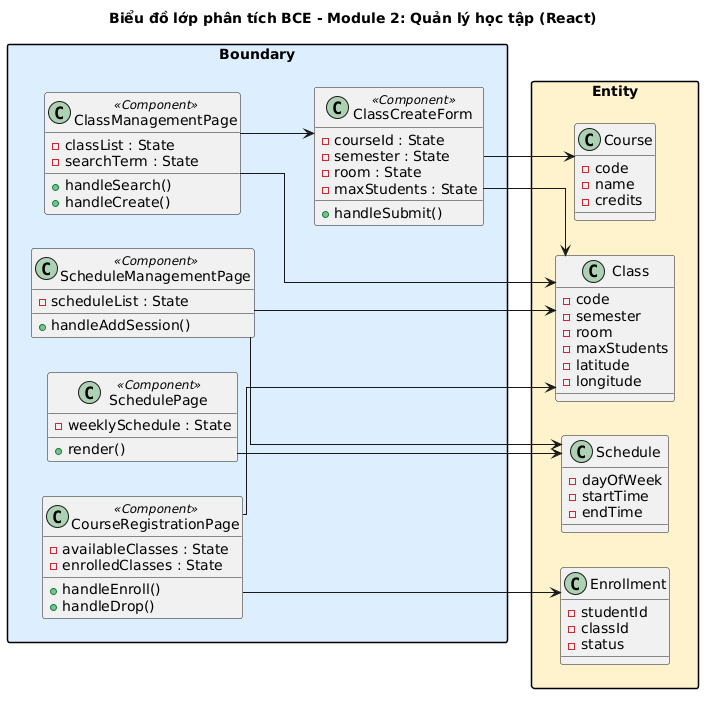

The diagram above was rendered by PlantUML. Its source (embedded in the PNG):
@startuml
left to right direction
skinparam linetype ortho
skinparam packageStyle rectangle
title Biểu đồ lớp phân tích BCE - Module 2: Quản lý học tập (React)

package "Boundary" #DDEEFF {
  together {
    class ClassManagementPage <<Component>> {
      -classList : State
      -searchTerm : State
      +handleSearch()
      +handleCreate()
    }
    class ClassCreateForm <<Component>> {
      -courseId : State
      -semester : State
      -room : State
      -maxStudents : State
      +handleSubmit()
    }
  }
  together {
    class ScheduleManagementPage <<Component>> {
      -scheduleList : State
      +handleAddSession()
    }
    class CourseRegistrationPage <<Component>> {
      -availableClasses : State
      -enrolledClasses : State
      +handleEnroll()
      +handleDrop()
    }
    class SchedulePage <<Component>> {
      -weeklySchedule : State
      +render()
    }
  }
}

package "Entity" #FFF3CD {
  together {
    class Course {
      -code
      -name
      -credits
    }
    class Class {
      -code
      -semester
      -room
      -maxStudents
      -latitude
      -longitude
    }
  }
  together {
    class Schedule {
      -dayOfWeek
      -startTime
      -endTime
    }
    class Enrollment {
      -studentId
      -classId
      -status
    }
  }
}

ClassManagementPage --> ClassCreateForm
ClassManagementPage --> Class
ClassCreateForm --> Class
ClassCreateForm --> Course
ScheduleManagementPage --> Schedule
ScheduleManagementPage --> Class
CourseRegistrationPage --> Enrollment
CourseRegistrationPage --> Class
SchedulePage --> Schedule
@enduml